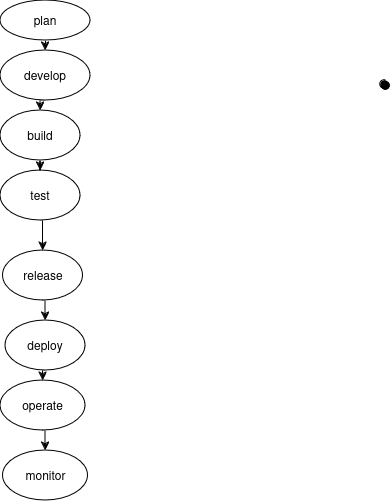

The diagram above was exported from draw.io. Its source (the exported page's mxGraphModel, read from the mxfile embedded in the PNG):
<mxGraphModel dx="872" dy="427" grid="1" gridSize="10" guides="1" tooltips="1" connect="1" arrows="1" fold="1" page="1" pageScale="1" pageWidth="850" pageHeight="1100" math="0" shadow="0">
  <root>
    <mxCell id="0" />
    <mxCell id="1" parent="0" />
    <mxCell id="5peyij2iRXEyPwMxiibA-16" edge="1" parent="1" source="5peyij2iRXEyPwMxiibA-5" style="edgeStyle=orthogonalEdgeStyle;rounded=0;orthogonalLoop=1;jettySize=auto;html=1;exitX=0.5;exitY=1;exitDx=0;exitDy=0;entryX=0.5;entryY=0;entryDx=0;entryDy=0;" target="5peyij2iRXEyPwMxiibA-8">
      <mxGeometry relative="1" as="geometry" />
    </mxCell>
    <mxCell id="5peyij2iRXEyPwMxiibA-5" parent="1" style="ellipse;whiteSpace=wrap;html=1;" value="plan" vertex="1">
      <mxGeometry height="40" width="90" x="350" y="20" as="geometry" />
    </mxCell>
    <mxCell id="5peyij2iRXEyPwMxiibA-17" edge="1" parent="1" source="5peyij2iRXEyPwMxiibA-8" style="edgeStyle=orthogonalEdgeStyle;rounded=0;orthogonalLoop=1;jettySize=auto;html=1;exitX=0.5;exitY=1;exitDx=0;exitDy=0;entryX=0.5;entryY=0;entryDx=0;entryDy=0;">
      <mxGeometry relative="1" as="geometry">
        <mxPoint x="390" y="130" as="targetPoint" />
      </mxGeometry>
    </mxCell>
    <mxCell id="5peyij2iRXEyPwMxiibA-8" parent="1" style="ellipse;whiteSpace=wrap;html=1;" value="develop" vertex="1">
      <mxGeometry height="50" width="90" x="350" y="70" as="geometry" />
    </mxCell>
    <mxCell id="5peyij2iRXEyPwMxiibA-18" edge="1" parent="1" style="edgeStyle=orthogonalEdgeStyle;rounded=0;orthogonalLoop=1;jettySize=auto;html=1;exitX=0.5;exitY=1;exitDx=0;exitDy=0;" target="5peyij2iRXEyPwMxiibA-13">
      <mxGeometry relative="1" as="geometry">
        <mxPoint x="390" y="180" as="sourcePoint" />
      </mxGeometry>
    </mxCell>
    <mxCell id="5peyij2iRXEyPwMxiibA-19" edge="1" parent="1" source="5peyij2iRXEyPwMxiibA-13" style="edgeStyle=orthogonalEdgeStyle;rounded=0;orthogonalLoop=1;jettySize=auto;html=1;exitX=0.5;exitY=1;exitDx=0;exitDy=0;entryX=0.5;entryY=0;entryDx=0;entryDy=0;" target="5peyij2iRXEyPwMxiibA-14">
      <mxGeometry relative="1" as="geometry" />
    </mxCell>
    <mxCell id="5peyij2iRXEyPwMxiibA-13" parent="1" style="ellipse;whiteSpace=wrap;html=1;" value="test" vertex="1">
      <mxGeometry height="50" width="80" x="350" y="190" as="geometry" />
    </mxCell>
    <mxCell id="5peyij2iRXEyPwMxiibA-43" edge="1" parent="1" source="5peyij2iRXEyPwMxiibA-14" style="edgeStyle=orthogonalEdgeStyle;rounded=0;orthogonalLoop=1;jettySize=auto;html=1;exitX=0.5;exitY=1;exitDx=0;exitDy=0;entryX=0.5;entryY=0;entryDx=0;entryDy=0;" target="5peyij2iRXEyPwMxiibA-39">
      <mxGeometry relative="1" as="geometry" />
    </mxCell>
    <mxCell id="5peyij2iRXEyPwMxiibA-14" parent="1" style="ellipse;whiteSpace=wrap;html=1;" value="release" vertex="1">
      <mxGeometry height="50" width="80" x="352.5" y="270" as="geometry" />
    </mxCell>
    <mxCell id="5peyij2iRXEyPwMxiibA-37" edge="1" parent="1" style="edgeStyle=orthogonalEdgeStyle;rounded=0;orthogonalLoop=1;jettySize=auto;html=1;exitX=0.5;exitY=1;exitDx=0;exitDy=0;">
      <mxGeometry relative="1" as="geometry">
        <mxPoint x="395" y="370" as="sourcePoint" />
        <mxPoint x="395.66666666666674" y="390" as="targetPoint" />
      </mxGeometry>
    </mxCell>
    <mxCell id="5peyij2iRXEyPwMxiibA-40" edge="1" parent="1" source="5peyij2iRXEyPwMxiibA-21" style="edgeStyle=orthogonalEdgeStyle;rounded=0;orthogonalLoop=1;jettySize=auto;html=1;exitX=0.5;exitY=1;exitDx=0;exitDy=0;entryX=0.5;entryY=0;entryDx=0;entryDy=0;" target="5peyij2iRXEyPwMxiibA-22">
      <mxGeometry relative="1" as="geometry" />
    </mxCell>
    <mxCell id="5peyij2iRXEyPwMxiibA-21" parent="1" style="ellipse;whiteSpace=wrap;html=1;" value="operate" vertex="1">
      <mxGeometry height="50" width="85" x="350" y="400" as="geometry" />
    </mxCell>
    <mxCell id="5peyij2iRXEyPwMxiibA-22" parent="1" style="ellipse;whiteSpace=wrap;html=1;" value="monitor" vertex="1">
      <mxGeometry height="50" width="85" x="352.5" y="470" as="geometry" />
    </mxCell>
    <mxCell id="5peyij2iRXEyPwMxiibA-35" parent="1" style="ellipse;whiteSpace=wrap;html=1;strokeColor=none;" value="" vertex="1">
      <mxGeometry height="50" width="80" x="350" y="130" as="geometry" />
    </mxCell>
    <mxCell id="5peyij2iRXEyPwMxiibA-36" parent="1" style="ellipse;whiteSpace=wrap;html=1;" value="build" vertex="1">
      <mxGeometry height="50" width="80" x="350" y="130" as="geometry" />
    </mxCell>
    <mxCell id="5peyij2iRXEyPwMxiibA-41" edge="1" parent="1" source="5peyij2iRXEyPwMxiibA-39" style="edgeStyle=orthogonalEdgeStyle;rounded=0;orthogonalLoop=1;jettySize=auto;html=1;exitX=0.5;exitY=1;exitDx=0;exitDy=0;entryX=0.5;entryY=0;entryDx=0;entryDy=0;" target="5peyij2iRXEyPwMxiibA-21">
      <mxGeometry relative="1" as="geometry" />
    </mxCell>
    <mxCell id="5peyij2iRXEyPwMxiibA-39" parent="1" style="ellipse;whiteSpace=wrap;html=1;" value="deploy" vertex="1">
      <mxGeometry height="50" width="80" x="355" y="340" as="geometry" />
    </mxCell>
    <mxCell id="5peyij2iRXEyPwMxiibA-44" parent="1" style="shape=stencil(fZbdcgIhDIWfZm8zQAg/17Z9j85U606tdqz9e/tmZ0c0uJ47xP0I5JwEBl59bp8/1kNwn6fj4W39M76ctgM/DCGM++36OJ50NPDjwKvN4bh+PR6+9i/z74/n6ctp9H74nlb4nbmSKZeJCu5vngmZ6jzzNAO7cX8FVKEsBuBKrgKg9oAE8gkCbLeUhEoEQKSUDZDLeWYRKIl8MEDRmHwfyBrBG6Amyu4+kDxxMoB3jhwgYu7TVAsVkFcWCs4CTBEoF4RctKeOxHIf8IXYpikHikAIf+MNUW94AGSSaoAoFIE3AlOyeWU+p2E5S9yfQZcQILVuQOwZdJNoS9Ls3wA5u2XZTIHECqeJ9kDpSaauRiNVcAY1QhdBzeLBli5WazpkSsBLV25uRaqWRyFawTQzRRIQYirJzq5atkBqLfouwqUxLBepthWb10vrWZY6UOAeyKCCtDV625mm9gmUC4Wc3VLJMMIE1BsA2FW9JraVlQB7n3c9oMKhCLEvIM1zBPZ25/umNQ1tVEC2G+fFCC8g398O2hNQuQlVu752DBfA+q0ptnqO5JFmeuIuo9DY7KjY71UxdJV4EntifPWorW++R/dC4t7V3DlIB5cHx2bc7eb3yvX//QNFp+bHDT/+Aw==);lineShape=1;strokeColor=default;" value="" vertex="1">
      <mxGeometry height="9.330472432715055" width="9.345079544230884" x="729.7359216849513" y="99.75062491703841" as="geometry" />
    </mxCell>
  </root>
</mxGraphModel>